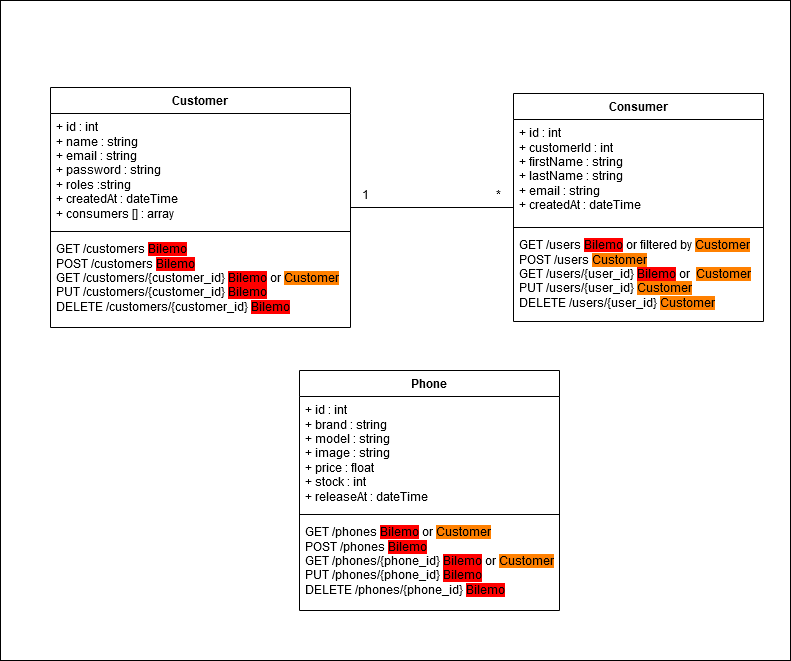

The diagram above was exported from draw.io. Its source (the exported page's mxGraphModel, read from the mxfile embedded in the PNG):
<mxGraphModel dx="2074" dy="-35" grid="1" gridSize="10" guides="1" tooltips="1" connect="1" arrows="1" fold="1" page="1" pageScale="1" pageWidth="827" pageHeight="1169" math="0" shadow="0">
  <root>
    <mxCell id="0" />
    <mxCell id="1" parent="0" />
    <mxCell id="oAuCq6BkKggLuHPVJUeQ-19" value="" style="rounded=0;whiteSpace=wrap;html=1;movable=1;resizable=1;rotatable=1;deletable=1;editable=1;locked=0;connectable=1;labelBackgroundColor=none;" parent="1" vertex="1">
      <mxGeometry x="19" y="1424" width="790" height="660" as="geometry" />
    </mxCell>
    <mxCell id="7pwwrW8SkEieM3p2LjNU-1" value="Phone" style="swimlane;fontStyle=1;align=center;verticalAlign=top;childLayout=stackLayout;horizontal=1;startSize=26;horizontalStack=0;resizeParent=1;resizeParentMax=0;resizeLast=0;collapsible=1;marginBottom=0;whiteSpace=wrap;html=1;" parent="1" vertex="1">
      <mxGeometry x="318" y="1794" width="260" height="240" as="geometry" />
    </mxCell>
    <mxCell id="7pwwrW8SkEieM3p2LjNU-2" value="&lt;div&gt;+ id : int&lt;/div&gt;&lt;div&gt;+ brand : string&lt;/div&gt;&lt;div&gt;+ model : string&lt;/div&gt;&lt;div&gt;+ image : string&lt;/div&gt;&lt;div&gt;+ price : float&lt;/div&gt;&lt;div&gt;+ stock : int&lt;/div&gt;&lt;div&gt;+ releaseAt : dateTime&lt;br&gt;&lt;/div&gt;&lt;div&gt;&lt;br&gt;&lt;/div&gt;" style="text;strokeColor=none;fillColor=none;align=left;verticalAlign=top;spacingLeft=4;spacingRight=4;overflow=hidden;rotatable=0;points=[[0,0.5],[1,0.5]];portConstraint=eastwest;whiteSpace=wrap;html=1;" parent="7pwwrW8SkEieM3p2LjNU-1" vertex="1">
      <mxGeometry y="26" width="260" height="114" as="geometry" />
    </mxCell>
    <mxCell id="7pwwrW8SkEieM3p2LjNU-3" value="" style="line;strokeWidth=1;fillColor=none;align=left;verticalAlign=middle;spacingTop=-1;spacingLeft=3;spacingRight=3;rotatable=0;labelPosition=right;points=[];portConstraint=eastwest;strokeColor=inherit;" parent="7pwwrW8SkEieM3p2LjNU-1" vertex="1">
      <mxGeometry y="140" width="260" height="8" as="geometry" />
    </mxCell>
    <mxCell id="7pwwrW8SkEieM3p2LjNU-4" value="&lt;div&gt;GET /phones &lt;span style=&quot;background-color: rgb(255, 0, 0);&quot;&gt;Bilemo&lt;/span&gt; or &lt;span style=&quot;background-color: rgb(255, 128, 0);&quot;&gt;Customer&lt;/span&gt;&lt;br&gt;&lt;/div&gt;&lt;div&gt;POST /phones &lt;span style=&quot;background-color: rgb(255, 0, 0);&quot;&gt;Bilemo&lt;/span&gt;&lt;/div&gt;&lt;div&gt;GET /phones/{phone_id} &lt;span style=&quot;background-color: rgb(255, 0, 0);&quot;&gt;Bilemo&lt;/span&gt; or &lt;span style=&quot;background-color: rgb(255, 128, 0);&quot;&gt;Customer&lt;/span&gt;&lt;br&gt;&lt;/div&gt;&lt;div&gt;PUT /phones/{phone_id} &lt;span style=&quot;background-color: rgb(255, 0, 0);&quot;&gt;Bilemo&lt;/span&gt;&lt;/div&gt;&lt;div&gt;DELETE /phones/{phone_id} &lt;span style=&quot;background-color: rgb(255, 0, 0);&quot;&gt;Bilemo&lt;/span&gt;&lt;/div&gt;" style="text;strokeColor=none;fillColor=none;align=left;verticalAlign=top;spacingLeft=4;spacingRight=4;overflow=hidden;rotatable=0;points=[[0,0.5],[1,0.5]];portConstraint=eastwest;whiteSpace=wrap;html=1;" parent="7pwwrW8SkEieM3p2LjNU-1" vertex="1">
      <mxGeometry y="148" width="260" height="92" as="geometry" />
    </mxCell>
    <mxCell id="oAuCq6BkKggLuHPVJUeQ-20" style="edgeStyle=orthogonalEdgeStyle;rounded=0;orthogonalLoop=1;jettySize=auto;html=1;endArrow=none;endFill=0;" parent="1" source="7pwwrW8SkEieM3p2LjNU-9" target="7pwwrW8SkEieM3p2LjNU-13" edge="1">
      <mxGeometry relative="1" as="geometry" />
    </mxCell>
    <mxCell id="7pwwrW8SkEieM3p2LjNU-9" value="Customer" style="swimlane;fontStyle=1;align=center;verticalAlign=top;childLayout=stackLayout;horizontal=1;startSize=26;horizontalStack=0;resizeParent=1;resizeParentMax=0;resizeLast=0;collapsible=1;marginBottom=0;whiteSpace=wrap;html=1;" parent="1" vertex="1">
      <mxGeometry x="69" y="1511" width="300" height="240" as="geometry" />
    </mxCell>
    <mxCell id="7pwwrW8SkEieM3p2LjNU-10" value="&lt;div&gt;+ id : int&lt;/div&gt;&lt;div&gt;+ name : string&lt;/div&gt;&lt;div&gt;+ email : string&lt;br&gt;&lt;/div&gt;&lt;div&gt;+ password : string&lt;br&gt;&lt;/div&gt;&lt;div&gt;+ roles :string&lt;br&gt;&lt;/div&gt;&lt;div&gt;+ createdAt : dateTime&lt;br&gt;&lt;/div&gt;&lt;div&gt;+ consumers [] : array&lt;br&gt;&lt;/div&gt;&lt;div&gt;&lt;br&gt;&lt;/div&gt;" style="text;strokeColor=none;fillColor=none;align=left;verticalAlign=top;spacingLeft=4;spacingRight=4;overflow=hidden;rotatable=0;points=[[0,0.5],[1,0.5]];portConstraint=eastwest;whiteSpace=wrap;html=1;" parent="7pwwrW8SkEieM3p2LjNU-9" vertex="1">
      <mxGeometry y="26" width="300" height="114" as="geometry" />
    </mxCell>
    <mxCell id="7pwwrW8SkEieM3p2LjNU-11" value="" style="line;strokeWidth=1;fillColor=none;align=left;verticalAlign=middle;spacingTop=-1;spacingLeft=3;spacingRight=3;rotatable=0;labelPosition=right;points=[];portConstraint=eastwest;strokeColor=inherit;" parent="7pwwrW8SkEieM3p2LjNU-9" vertex="1">
      <mxGeometry y="140" width="300" height="8" as="geometry" />
    </mxCell>
    <mxCell id="7pwwrW8SkEieM3p2LjNU-12" value="&lt;div&gt;GET /customers &lt;span style=&quot;background-color: rgb(255, 0, 0);&quot;&gt;Bilemo&lt;/span&gt;&lt;br&gt;&lt;/div&gt;&lt;div&gt;POST /customers &lt;span style=&quot;background-color: rgb(255, 0, 0);&quot;&gt;Bilemo&lt;/span&gt;&lt;br&gt;&lt;/div&gt;&lt;div&gt;GET /customers/{customer_id} &lt;span style=&quot;background-color: rgb(255, 0, 0);&quot;&gt;Bilemo&lt;/span&gt; or &lt;span style=&quot;background-color: rgb(255, 128, 0);&quot;&gt;Customer&lt;/span&gt;&lt;br&gt;&lt;/div&gt;&lt;div&gt;PUT /customers/{customer_id} &lt;span style=&quot;background-color: rgb(255, 0, 0);&quot;&gt;Bilemo&lt;/span&gt;&lt;br&gt;&lt;/div&gt;&lt;div&gt;DELETE /customers/{customer_id} &lt;span style=&quot;background-color: rgb(255, 0, 0);&quot;&gt;Bilemo&lt;/span&gt;&lt;br&gt;&lt;/div&gt;" style="text;strokeColor=none;fillColor=none;align=left;verticalAlign=top;spacingLeft=4;spacingRight=4;overflow=hidden;rotatable=0;points=[[0,0.5],[1,0.5]];portConstraint=eastwest;whiteSpace=wrap;html=1;strokeWidth=1;" parent="7pwwrW8SkEieM3p2LjNU-9" vertex="1">
      <mxGeometry y="148" width="300" height="92" as="geometry" />
    </mxCell>
    <mxCell id="7pwwrW8SkEieM3p2LjNU-13" value="Consumer" style="swimlane;fontStyle=1;align=center;verticalAlign=top;childLayout=stackLayout;horizontal=1;startSize=26;horizontalStack=0;resizeParent=1;resizeParentMax=0;resizeLast=0;collapsible=1;marginBottom=0;whiteSpace=wrap;html=1;" parent="1" vertex="1">
      <mxGeometry x="532" y="1517" width="250" height="228" as="geometry" />
    </mxCell>
    <mxCell id="7pwwrW8SkEieM3p2LjNU-14" value="&lt;div&gt;+ id : int&lt;/div&gt;&lt;div&gt;+ customerId : int&lt;/div&gt;&lt;div&gt;+ firstName : string&lt;br&gt;&lt;/div&gt;&lt;div&gt;+ lastName : string&lt;br&gt;&lt;/div&gt;&lt;div&gt;+ email : string&lt;br&gt;&lt;/div&gt;&lt;div&gt;+ createdAt : dateTime&lt;/div&gt;&lt;div&gt;&lt;br&gt;&lt;/div&gt;" style="text;strokeColor=none;fillColor=none;align=left;verticalAlign=top;spacingLeft=4;spacingRight=4;overflow=hidden;rotatable=0;points=[[0,0.5],[1,0.5]];portConstraint=eastwest;whiteSpace=wrap;html=1;" parent="7pwwrW8SkEieM3p2LjNU-13" vertex="1">
      <mxGeometry y="26" width="250" height="104" as="geometry" />
    </mxCell>
    <mxCell id="7pwwrW8SkEieM3p2LjNU-15" value="" style="line;strokeWidth=1;fillColor=none;align=left;verticalAlign=middle;spacingTop=-1;spacingLeft=3;spacingRight=3;rotatable=0;labelPosition=right;points=[];portConstraint=eastwest;strokeColor=inherit;" parent="7pwwrW8SkEieM3p2LjNU-13" vertex="1">
      <mxGeometry y="130" width="250" height="8" as="geometry" />
    </mxCell>
    <mxCell id="7pwwrW8SkEieM3p2LjNU-16" value="&lt;div&gt;GET /users &lt;span style=&quot;background-color: rgb(255, 0, 0);&quot;&gt;Bilemo&lt;/span&gt; or filtered by &lt;span style=&quot;background-color: rgb(255, 128, 0);&quot;&gt;Customer&lt;/span&gt;&lt;br&gt;&lt;/div&gt;&lt;div&gt;POST /users &lt;span style=&quot;background-color: rgb(255, 128, 0);&quot;&gt;Customer&lt;/span&gt;&lt;/div&gt;&lt;div&gt;GET /users/{user_id} &lt;span style=&quot;background-color: rgb(255, 0, 0);&quot;&gt;Bilemo&lt;/span&gt; or&amp;nbsp; &lt;span style=&quot;background-color: rgb(255, 128, 0);&quot;&gt;Customer&lt;/span&gt;&lt;br&gt;&lt;/div&gt;&lt;div&gt;PUT /users/{user_id} &lt;span style=&quot;background-color: rgb(255, 128, 0);&quot;&gt;Customer&lt;/span&gt;&lt;br&gt;&lt;/div&gt;&lt;div&gt;DELETE /users/{user_id} &lt;span style=&quot;background-color: rgb(255, 128, 0);&quot;&gt;Customer&lt;/span&gt;&lt;br&gt;&lt;/div&gt;" style="text;strokeColor=none;fillColor=none;align=left;verticalAlign=top;spacingLeft=4;spacingRight=4;overflow=hidden;rotatable=0;points=[[0,0.5],[1,0.5]];portConstraint=eastwest;whiteSpace=wrap;html=1;" parent="7pwwrW8SkEieM3p2LjNU-13" vertex="1">
      <mxGeometry y="138" width="250" height="90" as="geometry" />
    </mxCell>
    <mxCell id="oAuCq6BkKggLuHPVJUeQ-9" value="*" style="text;html=1;align=center;verticalAlign=middle;resizable=0;points=[];autosize=1;strokeColor=none;fillColor=none;" parent="1" vertex="1">
      <mxGeometry x="502" y="1603" width="30" height="30" as="geometry" />
    </mxCell>
    <mxCell id="oAuCq6BkKggLuHPVJUeQ-10" value="1" style="text;html=1;align=center;verticalAlign=middle;resizable=0;points=[];autosize=1;strokeColor=none;fillColor=none;" parent="1" vertex="1">
      <mxGeometry x="369" y="1603" width="30" height="30" as="geometry" />
    </mxCell>
  </root>
</mxGraphModel>